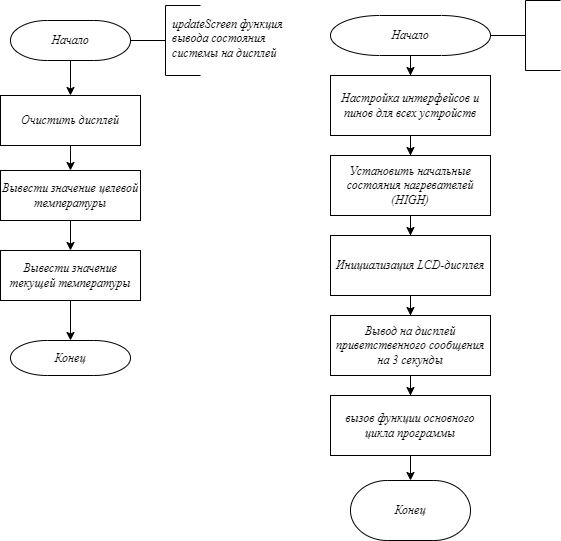

The diagram above was exported from draw.io. Its source (the exported page's mxGraphModel, read from the mxfile embedded in the PNG):
<mxGraphModel dx="878" dy="1178" grid="1" gridSize="10" guides="1" tooltips="1" connect="1" arrows="1" fold="1" page="1" pageScale="1" pageWidth="827" pageHeight="1169" math="0" shadow="0">
  <root>
    <mxCell id="0" />
    <mxCell id="1" parent="0" />
    <mxCell id="XDeyM5vBwvYd6kp4c3DZ-1" style="edgeStyle=orthogonalEdgeStyle;rounded=0;orthogonalLoop=1;jettySize=auto;html=1;strokeWidth=1;" edge="1" parent="1" source="XDeyM5vBwvYd6kp4c3DZ-2" target="XDeyM5vBwvYd6kp4c3DZ-4">
      <mxGeometry relative="1" as="geometry" />
    </mxCell>
    <mxCell id="XDeyM5vBwvYd6kp4c3DZ-2" value="&lt;font&gt;&lt;span&gt;Начало&lt;/span&gt;&lt;/font&gt;" style="strokeWidth=1;html=1;shape=mxgraph.flowchart.terminator;whiteSpace=wrap;fontFamily=GOST B regular;fontStyle=2;fontSize=12;" vertex="1" parent="1">
      <mxGeometry x="1330" y="55" width="160" height="40" as="geometry" />
    </mxCell>
    <mxCell id="XDeyM5vBwvYd6kp4c3DZ-3" style="edgeStyle=orthogonalEdgeStyle;rounded=0;orthogonalLoop=1;jettySize=auto;html=1;strokeWidth=1;" edge="1" parent="1" source="XDeyM5vBwvYd6kp4c3DZ-4" target="XDeyM5vBwvYd6kp4c3DZ-6">
      <mxGeometry relative="1" as="geometry" />
    </mxCell>
    <mxCell id="XDeyM5vBwvYd6kp4c3DZ-4" value="Настройка интерфейсов и пинов для всех устройств" style="rounded=0;whiteSpace=wrap;html=1;absoluteArcSize=1;arcSize=14;strokeWidth=1;fontFamily=GOST B regular;fontStyle=2;fontSize=12;" vertex="1" parent="1">
      <mxGeometry x="1330" y="115" width="160" height="60" as="geometry" />
    </mxCell>
    <mxCell id="XDeyM5vBwvYd6kp4c3DZ-5" style="edgeStyle=orthogonalEdgeStyle;rounded=0;orthogonalLoop=1;jettySize=auto;html=1;strokeWidth=1;" edge="1" parent="1" source="XDeyM5vBwvYd6kp4c3DZ-6" target="XDeyM5vBwvYd6kp4c3DZ-8">
      <mxGeometry relative="1" as="geometry" />
    </mxCell>
    <mxCell id="XDeyM5vBwvYd6kp4c3DZ-6" value="Установить начальные состояния нагревателей (HIGH)" style="rounded=0;whiteSpace=wrap;html=1;absoluteArcSize=1;arcSize=14;strokeWidth=1;fontFamily=GOST B regular;fontStyle=2;fontSize=12;" vertex="1" parent="1">
      <mxGeometry x="1330" y="195" width="160" height="60" as="geometry" />
    </mxCell>
    <mxCell id="XDeyM5vBwvYd6kp4c3DZ-7" style="edgeStyle=orthogonalEdgeStyle;rounded=0;orthogonalLoop=1;jettySize=auto;html=1;strokeWidth=1;" edge="1" parent="1" source="XDeyM5vBwvYd6kp4c3DZ-8" target="XDeyM5vBwvYd6kp4c3DZ-10">
      <mxGeometry relative="1" as="geometry" />
    </mxCell>
    <mxCell id="XDeyM5vBwvYd6kp4c3DZ-8" value="Инициализация LCD-дисплея" style="rounded=0;whiteSpace=wrap;html=1;absoluteArcSize=1;arcSize=14;strokeWidth=1;fontFamily=GOST B regular;fontStyle=2;fontSize=12;" vertex="1" parent="1">
      <mxGeometry x="1330" y="275" width="160" height="60" as="geometry" />
    </mxCell>
    <mxCell id="XDeyM5vBwvYd6kp4c3DZ-9" style="edgeStyle=orthogonalEdgeStyle;rounded=0;orthogonalLoop=1;jettySize=auto;html=1;strokeWidth=1;" edge="1" parent="1" source="XDeyM5vBwvYd6kp4c3DZ-10" target="XDeyM5vBwvYd6kp4c3DZ-12">
      <mxGeometry relative="1" as="geometry" />
    </mxCell>
    <mxCell id="XDeyM5vBwvYd6kp4c3DZ-10" value="Вывод на дисплей приветственного сообщения на 3 секунды" style="rounded=0;whiteSpace=wrap;html=1;absoluteArcSize=1;arcSize=14;strokeWidth=1;fontFamily=GOST B regular;fontStyle=2;fontSize=12;" vertex="1" parent="1">
      <mxGeometry x="1330" y="355" width="160" height="60" as="geometry" />
    </mxCell>
    <mxCell id="XDeyM5vBwvYd6kp4c3DZ-11" value="" style="edgeStyle=orthogonalEdgeStyle;rounded=0;orthogonalLoop=1;jettySize=auto;html=1;strokeWidth=1;" edge="1" parent="1" source="XDeyM5vBwvYd6kp4c3DZ-12" target="XDeyM5vBwvYd6kp4c3DZ-25">
      <mxGeometry relative="1" as="geometry" />
    </mxCell>
    <mxCell id="XDeyM5vBwvYd6kp4c3DZ-12" value="вызов функции основного цикла программы" style="rounded=0;whiteSpace=wrap;html=1;absoluteArcSize=1;arcSize=14;strokeWidth=1;fontFamily=GOST B regular;fontStyle=2;fontSize=12;" vertex="1" parent="1">
      <mxGeometry x="1330" y="435" width="160" height="60" as="geometry" />
    </mxCell>
    <mxCell id="XDeyM5vBwvYd6kp4c3DZ-13" style="edgeStyle=orthogonalEdgeStyle;rounded=0;orthogonalLoop=1;jettySize=auto;html=1;fontFamily=GOST B regular;fontStyle=2;fontSize=12;strokeWidth=1;" edge="1" parent="1" source="XDeyM5vBwvYd6kp4c3DZ-14" target="XDeyM5vBwvYd6kp4c3DZ-19">
      <mxGeometry relative="1" as="geometry" />
    </mxCell>
    <mxCell id="XDeyM5vBwvYd6kp4c3DZ-14" value="&lt;font&gt;&lt;span&gt;Начало&lt;/span&gt;&lt;/font&gt;" style="strokeWidth=1;html=1;shape=mxgraph.flowchart.terminator;whiteSpace=wrap;fontFamily=GOST B regular;fontStyle=2;fontSize=12;" vertex="1" parent="1">
      <mxGeometry x="1010" y="60" width="120" height="40" as="geometry" />
    </mxCell>
    <mxCell id="XDeyM5vBwvYd6kp4c3DZ-15" value="" style="group;strokeWidth=1;fontFamily=GOST B regular;fontStyle=2;fontSize=12;" vertex="1" connectable="0" parent="1">
      <mxGeometry x="1130" y="40" width="140" height="75" as="geometry" />
    </mxCell>
    <mxCell id="XDeyM5vBwvYd6kp4c3DZ-16" value="" style="strokeWidth=1;html=1;shape=mxgraph.flowchart.annotation_2;align=left;labelPosition=right;pointerEvents=1;fontFamily=GOST B regular;fontStyle=2;fontSize=12;" vertex="1" parent="XDeyM5vBwvYd6kp4c3DZ-15">
      <mxGeometry y="5" width="70" height="70" as="geometry" />
    </mxCell>
    <mxCell id="XDeyM5vBwvYd6kp4c3DZ-17" value="&lt;div&gt;&lt;div&gt;&lt;span style=&quot;background-color: initial; text-wrap: nowrap;&quot;&gt;&lt;font face=&quot;GOST B regular&quot;&gt;&lt;span&gt;updateScreen функция&lt;/span&gt;&lt;/font&gt;&lt;/span&gt;&lt;/div&gt;&lt;div&gt;&lt;font style=&quot;text-wrap: nowrap;&quot; face=&quot;GOST B regular&quot;&gt;&lt;span&gt;вывода состояния&lt;/span&gt;&lt;/font&gt;&lt;/div&gt;&lt;div&gt;&lt;font style=&quot;text-wrap: nowrap;&quot; face=&quot;GOST B regular&quot;&gt;&lt;span&gt;системы на дисплей&lt;/span&gt;&lt;br&gt;&lt;/font&gt;&lt;/div&gt;&lt;/div&gt;" style="text;html=1;align=left;verticalAlign=middle;whiteSpace=wrap;rounded=0;strokeWidth=1;fontFamily=GOST B regular;fontStyle=2;fontSize=12;" vertex="1" parent="XDeyM5vBwvYd6kp4c3DZ-15">
      <mxGeometry x="40" y="2.5" width="120" height="70" as="geometry" />
    </mxCell>
    <mxCell id="XDeyM5vBwvYd6kp4c3DZ-18" style="edgeStyle=orthogonalEdgeStyle;rounded=0;orthogonalLoop=1;jettySize=auto;html=1;fontFamily=GOST B regular;fontStyle=2;fontSize=12;strokeWidth=1;" edge="1" parent="1" source="XDeyM5vBwvYd6kp4c3DZ-19" target="XDeyM5vBwvYd6kp4c3DZ-21">
      <mxGeometry relative="1" as="geometry" />
    </mxCell>
    <mxCell id="XDeyM5vBwvYd6kp4c3DZ-19" value="Очистить дисплей" style="rounded=0;whiteSpace=wrap;html=1;absoluteArcSize=1;arcSize=14;strokeWidth=1;fontFamily=GOST B regular;fontStyle=2;fontSize=12;" vertex="1" parent="1">
      <mxGeometry x="1000" y="135" width="140" height="50" as="geometry" />
    </mxCell>
    <mxCell id="XDeyM5vBwvYd6kp4c3DZ-20" value="" style="edgeStyle=orthogonalEdgeStyle;rounded=0;orthogonalLoop=1;jettySize=auto;html=1;fontFamily=GOST B regular;fontStyle=2;fontSize=12;strokeWidth=1;" edge="1" parent="1" source="XDeyM5vBwvYd6kp4c3DZ-21" target="XDeyM5vBwvYd6kp4c3DZ-23">
      <mxGeometry relative="1" as="geometry" />
    </mxCell>
    <mxCell id="XDeyM5vBwvYd6kp4c3DZ-21" value="Вывести значение целевой температуры" style="rounded=0;whiteSpace=wrap;html=1;absoluteArcSize=1;arcSize=14;strokeWidth=1;fontFamily=GOST B regular;fontStyle=2;fontSize=12;" vertex="1" parent="1">
      <mxGeometry x="1000" y="210" width="140" height="50" as="geometry" />
    </mxCell>
    <mxCell id="XDeyM5vBwvYd6kp4c3DZ-22" value="" style="edgeStyle=orthogonalEdgeStyle;rounded=0;orthogonalLoop=1;jettySize=auto;html=1;fontFamily=GOST B regular;fontStyle=2;fontSize=12;strokeWidth=1;" edge="1" parent="1" source="XDeyM5vBwvYd6kp4c3DZ-23" target="XDeyM5vBwvYd6kp4c3DZ-24">
      <mxGeometry relative="1" as="geometry" />
    </mxCell>
    <mxCell id="XDeyM5vBwvYd6kp4c3DZ-23" value="Вывести значение текущей температуры" style="rounded=0;whiteSpace=wrap;html=1;absoluteArcSize=1;arcSize=14;strokeWidth=1;fontFamily=GOST B regular;fontStyle=2;fontSize=12;" vertex="1" parent="1">
      <mxGeometry x="1000" y="290" width="140" height="50" as="geometry" />
    </mxCell>
    <mxCell id="XDeyM5vBwvYd6kp4c3DZ-24" value="&lt;font&gt;&lt;span&gt;Конец&lt;/span&gt;&lt;/font&gt;" style="strokeWidth=1;html=1;shape=mxgraph.flowchart.terminator;whiteSpace=wrap;fontFamily=GOST B regular;fontStyle=2;fontSize=12;" vertex="1" parent="1">
      <mxGeometry x="1010" y="380" width="120" height="35" as="geometry" />
    </mxCell>
    <mxCell id="XDeyM5vBwvYd6kp4c3DZ-25" value="&lt;font&gt;&lt;span&gt;Конец&lt;/span&gt;&lt;/font&gt;" style="strokeWidth=1;html=1;shape=mxgraph.flowchart.terminator;whiteSpace=wrap;fontFamily=GOST B regular;fontStyle=2;fontSize=12;" vertex="1" parent="1">
      <mxGeometry x="1350" y="520" width="120" height="60" as="geometry" />
    </mxCell>
    <mxCell id="XDeyM5vBwvYd6kp4c3DZ-26" value="" style="strokeWidth=1;html=1;shape=mxgraph.flowchart.annotation_2;align=left;labelPosition=right;pointerEvents=1;fontFamily=GOST B regular;fontStyle=2;fontSize=12;" vertex="1" parent="1">
      <mxGeometry x="1490" y="40" width="70" height="70" as="geometry" />
    </mxCell>
  </root>
</mxGraphModel>